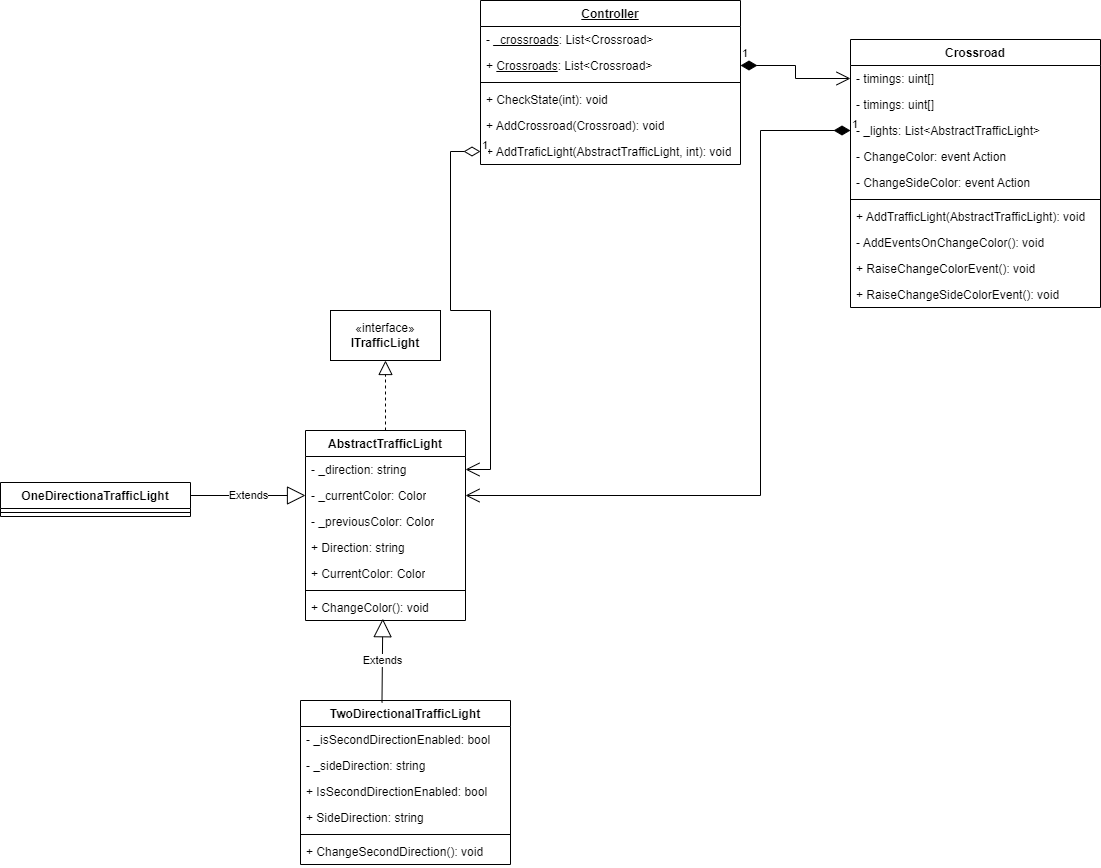

The diagram above was exported from draw.io. Its source (the exported page's mxGraphModel, read from the mxfile embedded in the PNG):
<mxGraphModel dx="1877" dy="549" grid="1" gridSize="10" guides="1" tooltips="1" connect="1" arrows="1" fold="1" page="1" pageScale="1" pageWidth="827" pageHeight="1169" math="0" shadow="0">
  <root>
    <mxCell id="0" />
    <mxCell id="1" parent="0" />
    <mxCell id="bqXQAnMEHrXTv8EMbJ2Q-1" value="&lt;u&gt;Controller&lt;/u&gt;" style="swimlane;fontStyle=1;align=center;verticalAlign=top;childLayout=stackLayout;horizontal=1;startSize=26;horizontalStack=0;resizeParent=1;resizeParentMax=0;resizeLast=0;collapsible=1;marginBottom=0;whiteSpace=wrap;html=1;" vertex="1" parent="1">
      <mxGeometry x="200" y="90" width="260" height="164" as="geometry" />
    </mxCell>
    <mxCell id="bqXQAnMEHrXTv8EMbJ2Q-5" value="- &lt;u&gt;_crossroads&lt;/u&gt;: List&amp;lt;Crossroad&amp;gt;" style="text;strokeColor=none;fillColor=none;align=left;verticalAlign=top;spacingLeft=4;spacingRight=4;overflow=hidden;rotatable=0;points=[[0,0.5],[1,0.5]];portConstraint=eastwest;whiteSpace=wrap;html=1;" vertex="1" parent="bqXQAnMEHrXTv8EMbJ2Q-1">
      <mxGeometry y="26" width="260" height="26" as="geometry" />
    </mxCell>
    <mxCell id="bqXQAnMEHrXTv8EMbJ2Q-6" value="+ &lt;u&gt;Crossroads&lt;/u&gt;: List&amp;lt;Crossroad&amp;gt;" style="text;strokeColor=none;fillColor=none;align=left;verticalAlign=top;spacingLeft=4;spacingRight=4;overflow=hidden;rotatable=0;points=[[0,0.5],[1,0.5]];portConstraint=eastwest;whiteSpace=wrap;html=1;" vertex="1" parent="bqXQAnMEHrXTv8EMbJ2Q-1">
      <mxGeometry y="52" width="260" height="26" as="geometry" />
    </mxCell>
    <mxCell id="bqXQAnMEHrXTv8EMbJ2Q-3" value="" style="line;strokeWidth=1;fillColor=none;align=left;verticalAlign=middle;spacingTop=-1;spacingLeft=3;spacingRight=3;rotatable=0;labelPosition=right;points=[];portConstraint=eastwest;strokeColor=inherit;" vertex="1" parent="bqXQAnMEHrXTv8EMbJ2Q-1">
      <mxGeometry y="78" width="260" height="8" as="geometry" />
    </mxCell>
    <mxCell id="bqXQAnMEHrXTv8EMbJ2Q-4" value="+ CheckState(int): void" style="text;strokeColor=none;fillColor=none;align=left;verticalAlign=top;spacingLeft=4;spacingRight=4;overflow=hidden;rotatable=0;points=[[0,0.5],[1,0.5]];portConstraint=eastwest;whiteSpace=wrap;html=1;" vertex="1" parent="bqXQAnMEHrXTv8EMbJ2Q-1">
      <mxGeometry y="86" width="260" height="26" as="geometry" />
    </mxCell>
    <mxCell id="bqXQAnMEHrXTv8EMbJ2Q-8" value="+ AddCrossroad(Crossroad): void" style="text;strokeColor=none;fillColor=none;align=left;verticalAlign=top;spacingLeft=4;spacingRight=4;overflow=hidden;rotatable=0;points=[[0,0.5],[1,0.5]];portConstraint=eastwest;whiteSpace=wrap;html=1;" vertex="1" parent="bqXQAnMEHrXTv8EMbJ2Q-1">
      <mxGeometry y="112" width="260" height="26" as="geometry" />
    </mxCell>
    <mxCell id="bqXQAnMEHrXTv8EMbJ2Q-7" value="+ AddTraficLight(AbstractTrafficLight, int): void" style="text;strokeColor=none;fillColor=none;align=left;verticalAlign=top;spacingLeft=4;spacingRight=4;overflow=hidden;rotatable=0;points=[[0,0.5],[1,0.5]];portConstraint=eastwest;whiteSpace=wrap;html=1;" vertex="1" parent="bqXQAnMEHrXTv8EMbJ2Q-1">
      <mxGeometry y="138" width="260" height="26" as="geometry" />
    </mxCell>
    <mxCell id="bqXQAnMEHrXTv8EMbJ2Q-9" value="Crossroad" style="swimlane;fontStyle=1;align=center;verticalAlign=top;childLayout=stackLayout;horizontal=1;startSize=26;horizontalStack=0;resizeParent=1;resizeParentMax=0;resizeLast=0;collapsible=1;marginBottom=0;whiteSpace=wrap;html=1;" vertex="1" parent="1">
      <mxGeometry x="570" y="129" width="250" height="268" as="geometry" />
    </mxCell>
    <mxCell id="bqXQAnMEHrXTv8EMbJ2Q-10" value="- timings: uint[]" style="text;strokeColor=none;fillColor=none;align=left;verticalAlign=top;spacingLeft=4;spacingRight=4;overflow=hidden;rotatable=0;points=[[0,0.5],[1,0.5]];portConstraint=eastwest;whiteSpace=wrap;html=1;" vertex="1" parent="bqXQAnMEHrXTv8EMbJ2Q-9">
      <mxGeometry y="26" width="250" height="26" as="geometry" />
    </mxCell>
    <mxCell id="bqXQAnMEHrXTv8EMbJ2Q-15" value="- timings: uint[]" style="text;strokeColor=none;fillColor=none;align=left;verticalAlign=top;spacingLeft=4;spacingRight=4;overflow=hidden;rotatable=0;points=[[0,0.5],[1,0.5]];portConstraint=eastwest;whiteSpace=wrap;html=1;" vertex="1" parent="bqXQAnMEHrXTv8EMbJ2Q-9">
      <mxGeometry y="52" width="250" height="26" as="geometry" />
    </mxCell>
    <mxCell id="bqXQAnMEHrXTv8EMbJ2Q-14" value="- _lights: List&amp;lt;AbstractTrafficLight&amp;gt;" style="text;strokeColor=none;fillColor=none;align=left;verticalAlign=top;spacingLeft=4;spacingRight=4;overflow=hidden;rotatable=0;points=[[0,0.5],[1,0.5]];portConstraint=eastwest;whiteSpace=wrap;html=1;" vertex="1" parent="bqXQAnMEHrXTv8EMbJ2Q-9">
      <mxGeometry y="78" width="250" height="26" as="geometry" />
    </mxCell>
    <mxCell id="bqXQAnMEHrXTv8EMbJ2Q-16" value="- ChangeColor: event Action" style="text;strokeColor=none;fillColor=none;align=left;verticalAlign=top;spacingLeft=4;spacingRight=4;overflow=hidden;rotatable=0;points=[[0,0.5],[1,0.5]];portConstraint=eastwest;whiteSpace=wrap;html=1;" vertex="1" parent="bqXQAnMEHrXTv8EMbJ2Q-9">
      <mxGeometry y="104" width="250" height="26" as="geometry" />
    </mxCell>
    <mxCell id="bqXQAnMEHrXTv8EMbJ2Q-18" value="- ChangeSideColor: event Action" style="text;strokeColor=none;fillColor=none;align=left;verticalAlign=top;spacingLeft=4;spacingRight=4;overflow=hidden;rotatable=0;points=[[0,0.5],[1,0.5]];portConstraint=eastwest;whiteSpace=wrap;html=1;" vertex="1" parent="bqXQAnMEHrXTv8EMbJ2Q-9">
      <mxGeometry y="130" width="250" height="26" as="geometry" />
    </mxCell>
    <mxCell id="bqXQAnMEHrXTv8EMbJ2Q-11" value="" style="line;strokeWidth=1;fillColor=none;align=left;verticalAlign=middle;spacingTop=-1;spacingLeft=3;spacingRight=3;rotatable=0;labelPosition=right;points=[];portConstraint=eastwest;strokeColor=inherit;" vertex="1" parent="bqXQAnMEHrXTv8EMbJ2Q-9">
      <mxGeometry y="156" width="250" height="8" as="geometry" />
    </mxCell>
    <mxCell id="bqXQAnMEHrXTv8EMbJ2Q-19" value="+ AddTrafficLight(AbstractTrafficLight): void" style="text;strokeColor=none;fillColor=none;align=left;verticalAlign=top;spacingLeft=4;spacingRight=4;overflow=hidden;rotatable=0;points=[[0,0.5],[1,0.5]];portConstraint=eastwest;whiteSpace=wrap;html=1;" vertex="1" parent="bqXQAnMEHrXTv8EMbJ2Q-9">
      <mxGeometry y="164" width="250" height="26" as="geometry" />
    </mxCell>
    <mxCell id="bqXQAnMEHrXTv8EMbJ2Q-12" value="- AddEventsOnChangeColor(): void" style="text;strokeColor=none;fillColor=none;align=left;verticalAlign=top;spacingLeft=4;spacingRight=4;overflow=hidden;rotatable=0;points=[[0,0.5],[1,0.5]];portConstraint=eastwest;whiteSpace=wrap;html=1;" vertex="1" parent="bqXQAnMEHrXTv8EMbJ2Q-9">
      <mxGeometry y="190" width="250" height="26" as="geometry" />
    </mxCell>
    <mxCell id="bqXQAnMEHrXTv8EMbJ2Q-20" value="+ RaiseChangeColorEvent(): void" style="text;strokeColor=none;fillColor=none;align=left;verticalAlign=top;spacingLeft=4;spacingRight=4;overflow=hidden;rotatable=0;points=[[0,0.5],[1,0.5]];portConstraint=eastwest;whiteSpace=wrap;html=1;" vertex="1" parent="bqXQAnMEHrXTv8EMbJ2Q-9">
      <mxGeometry y="216" width="250" height="26" as="geometry" />
    </mxCell>
    <mxCell id="bqXQAnMEHrXTv8EMbJ2Q-21" value="+ RaiseChangeSideColorEvent(): void" style="text;strokeColor=none;fillColor=none;align=left;verticalAlign=top;spacingLeft=4;spacingRight=4;overflow=hidden;rotatable=0;points=[[0,0.5],[1,0.5]];portConstraint=eastwest;whiteSpace=wrap;html=1;" vertex="1" parent="bqXQAnMEHrXTv8EMbJ2Q-9">
      <mxGeometry y="242" width="250" height="26" as="geometry" />
    </mxCell>
    <mxCell id="bqXQAnMEHrXTv8EMbJ2Q-13" value="1" style="endArrow=open;html=1;endSize=12;startArrow=diamondThin;startSize=14;startFill=1;edgeStyle=orthogonalEdgeStyle;align=left;verticalAlign=bottom;rounded=0;entryX=0;entryY=0.5;entryDx=0;entryDy=0;exitX=1;exitY=0.5;exitDx=0;exitDy=0;" edge="1" parent="1" source="bqXQAnMEHrXTv8EMbJ2Q-6" target="bqXQAnMEHrXTv8EMbJ2Q-10">
      <mxGeometry x="-1" y="3" relative="1" as="geometry">
        <mxPoint x="330" y="290" as="sourcePoint" />
        <mxPoint x="490" y="290" as="targetPoint" />
      </mxGeometry>
    </mxCell>
    <mxCell id="bqXQAnMEHrXTv8EMbJ2Q-22" value="«interface»&lt;br&gt;&lt;b&gt;ITrafficLight&lt;/b&gt;" style="html=1;whiteSpace=wrap;" vertex="1" parent="1">
      <mxGeometry x="50" y="400" width="110" height="50" as="geometry" />
    </mxCell>
    <mxCell id="bqXQAnMEHrXTv8EMbJ2Q-23" value="AbstractTrafficLight" style="swimlane;fontStyle=1;align=center;verticalAlign=top;childLayout=stackLayout;horizontal=1;startSize=26;horizontalStack=0;resizeParent=1;resizeParentMax=0;resizeLast=0;collapsible=1;marginBottom=0;whiteSpace=wrap;html=1;" vertex="1" parent="1">
      <mxGeometry x="25" y="520" width="160" height="190" as="geometry" />
    </mxCell>
    <mxCell id="bqXQAnMEHrXTv8EMbJ2Q-28" value="- _direction: string" style="text;strokeColor=none;fillColor=none;align=left;verticalAlign=top;spacingLeft=4;spacingRight=4;overflow=hidden;rotatable=0;points=[[0,0.5],[1,0.5]];portConstraint=eastwest;whiteSpace=wrap;html=1;" vertex="1" parent="bqXQAnMEHrXTv8EMbJ2Q-23">
      <mxGeometry y="26" width="160" height="26" as="geometry" />
    </mxCell>
    <mxCell id="bqXQAnMEHrXTv8EMbJ2Q-29" value="- _currentColor: Color" style="text;strokeColor=none;fillColor=none;align=left;verticalAlign=top;spacingLeft=4;spacingRight=4;overflow=hidden;rotatable=0;points=[[0,0.5],[1,0.5]];portConstraint=eastwest;whiteSpace=wrap;html=1;" vertex="1" parent="bqXQAnMEHrXTv8EMbJ2Q-23">
      <mxGeometry y="52" width="160" height="26" as="geometry" />
    </mxCell>
    <mxCell id="bqXQAnMEHrXTv8EMbJ2Q-24" value="- _previousColor: Color" style="text;strokeColor=none;fillColor=none;align=left;verticalAlign=top;spacingLeft=4;spacingRight=4;overflow=hidden;rotatable=0;points=[[0,0.5],[1,0.5]];portConstraint=eastwest;whiteSpace=wrap;html=1;" vertex="1" parent="bqXQAnMEHrXTv8EMbJ2Q-23">
      <mxGeometry y="78" width="160" height="26" as="geometry" />
    </mxCell>
    <mxCell id="bqXQAnMEHrXTv8EMbJ2Q-30" value="+ Direction: string" style="text;strokeColor=none;fillColor=none;align=left;verticalAlign=top;spacingLeft=4;spacingRight=4;overflow=hidden;rotatable=0;points=[[0,0.5],[1,0.5]];portConstraint=eastwest;whiteSpace=wrap;html=1;" vertex="1" parent="bqXQAnMEHrXTv8EMbJ2Q-23">
      <mxGeometry y="104" width="160" height="26" as="geometry" />
    </mxCell>
    <mxCell id="bqXQAnMEHrXTv8EMbJ2Q-31" value="+ CurrentColor: Color" style="text;strokeColor=none;fillColor=none;align=left;verticalAlign=top;spacingLeft=4;spacingRight=4;overflow=hidden;rotatable=0;points=[[0,0.5],[1,0.5]];portConstraint=eastwest;whiteSpace=wrap;html=1;" vertex="1" parent="bqXQAnMEHrXTv8EMbJ2Q-23">
      <mxGeometry y="130" width="160" height="26" as="geometry" />
    </mxCell>
    <mxCell id="bqXQAnMEHrXTv8EMbJ2Q-25" value="" style="line;strokeWidth=1;fillColor=none;align=left;verticalAlign=middle;spacingTop=-1;spacingLeft=3;spacingRight=3;rotatable=0;labelPosition=right;points=[];portConstraint=eastwest;strokeColor=inherit;" vertex="1" parent="bqXQAnMEHrXTv8EMbJ2Q-23">
      <mxGeometry y="156" width="160" height="8" as="geometry" />
    </mxCell>
    <mxCell id="bqXQAnMEHrXTv8EMbJ2Q-26" value="+ ChangeColor(): void" style="text;strokeColor=none;fillColor=none;align=left;verticalAlign=top;spacingLeft=4;spacingRight=4;overflow=hidden;rotatable=0;points=[[0,0.5],[1,0.5]];portConstraint=eastwest;whiteSpace=wrap;html=1;" vertex="1" parent="bqXQAnMEHrXTv8EMbJ2Q-23">
      <mxGeometry y="164" width="160" height="26" as="geometry" />
    </mxCell>
    <mxCell id="bqXQAnMEHrXTv8EMbJ2Q-27" value="" style="endArrow=block;dashed=1;endFill=0;endSize=12;html=1;rounded=0;entryX=0.5;entryY=1;entryDx=0;entryDy=0;exitX=0.5;exitY=0;exitDx=0;exitDy=0;" edge="1" parent="1" source="bqXQAnMEHrXTv8EMbJ2Q-23" target="bqXQAnMEHrXTv8EMbJ2Q-22">
      <mxGeometry width="160" relative="1" as="geometry">
        <mxPoint x="330" y="590" as="sourcePoint" />
        <mxPoint x="490" y="590" as="targetPoint" />
      </mxGeometry>
    </mxCell>
    <mxCell id="bqXQAnMEHrXTv8EMbJ2Q-32" value="1" style="endArrow=open;html=1;endSize=12;startArrow=diamondThin;startSize=14;startFill=0;edgeStyle=orthogonalEdgeStyle;align=left;verticalAlign=bottom;rounded=0;exitX=0;exitY=0.5;exitDx=0;exitDy=0;entryX=1;entryY=0.5;entryDx=0;entryDy=0;" edge="1" parent="1" source="bqXQAnMEHrXTv8EMbJ2Q-7" target="bqXQAnMEHrXTv8EMbJ2Q-28">
      <mxGeometry x="-1" y="3" relative="1" as="geometry">
        <mxPoint x="330" y="390" as="sourcePoint" />
        <mxPoint x="490" y="390" as="targetPoint" />
        <Array as="points">
          <mxPoint x="170" y="241" />
          <mxPoint x="170" y="400" />
          <mxPoint x="210" y="400" />
          <mxPoint x="210" y="559" />
        </Array>
      </mxGeometry>
    </mxCell>
    <mxCell id="bqXQAnMEHrXTv8EMbJ2Q-33" value="1" style="endArrow=open;html=1;endSize=12;startArrow=diamondThin;startSize=14;startFill=1;edgeStyle=orthogonalEdgeStyle;align=left;verticalAlign=bottom;rounded=0;exitX=0;exitY=0.5;exitDx=0;exitDy=0;entryX=1;entryY=0.5;entryDx=0;entryDy=0;" edge="1" parent="1" source="bqXQAnMEHrXTv8EMbJ2Q-14" target="bqXQAnMEHrXTv8EMbJ2Q-29">
      <mxGeometry x="-1" y="3" relative="1" as="geometry">
        <mxPoint x="330" y="390" as="sourcePoint" />
        <mxPoint x="490" y="390" as="targetPoint" />
        <Array as="points">
          <mxPoint x="480" y="220" />
          <mxPoint x="480" y="585" />
        </Array>
      </mxGeometry>
    </mxCell>
    <mxCell id="bqXQAnMEHrXTv8EMbJ2Q-34" value="OneDirectionaTrafficLight" style="swimlane;fontStyle=1;align=center;verticalAlign=top;childLayout=stackLayout;horizontal=1;startSize=26;horizontalStack=0;resizeParent=1;resizeParentMax=0;resizeLast=0;collapsible=1;marginBottom=0;whiteSpace=wrap;html=1;" vertex="1" parent="1">
      <mxGeometry x="-280" y="572" width="190" height="34" as="geometry" />
    </mxCell>
    <mxCell id="bqXQAnMEHrXTv8EMbJ2Q-36" value="" style="line;strokeWidth=1;fillColor=none;align=left;verticalAlign=middle;spacingTop=-1;spacingLeft=3;spacingRight=3;rotatable=0;labelPosition=right;points=[];portConstraint=eastwest;strokeColor=inherit;" vertex="1" parent="bqXQAnMEHrXTv8EMbJ2Q-34">
      <mxGeometry y="26" width="190" height="8" as="geometry" />
    </mxCell>
    <mxCell id="bqXQAnMEHrXTv8EMbJ2Q-42" value="Extends" style="endArrow=block;endSize=16;endFill=0;html=1;rounded=0;entryX=0;entryY=0.5;entryDx=0;entryDy=0;" edge="1" parent="1" target="bqXQAnMEHrXTv8EMbJ2Q-29">
      <mxGeometry width="160" relative="1" as="geometry">
        <mxPoint x="-90" y="585" as="sourcePoint" />
        <mxPoint x="-70" y="580" as="targetPoint" />
      </mxGeometry>
    </mxCell>
    <mxCell id="bqXQAnMEHrXTv8EMbJ2Q-43" value="TwoDirectionalTrafficLight" style="swimlane;fontStyle=1;align=center;verticalAlign=top;childLayout=stackLayout;horizontal=1;startSize=26;horizontalStack=0;resizeParent=1;resizeParentMax=0;resizeLast=0;collapsible=1;marginBottom=0;whiteSpace=wrap;html=1;" vertex="1" parent="1">
      <mxGeometry x="20" y="790" width="210" height="164" as="geometry" />
    </mxCell>
    <mxCell id="bqXQAnMEHrXTv8EMbJ2Q-47" value="- _isSecondDirectionEnabled: bool" style="text;strokeColor=none;fillColor=none;align=left;verticalAlign=top;spacingLeft=4;spacingRight=4;overflow=hidden;rotatable=0;points=[[0,0.5],[1,0.5]];portConstraint=eastwest;whiteSpace=wrap;html=1;" vertex="1" parent="bqXQAnMEHrXTv8EMbJ2Q-43">
      <mxGeometry y="26" width="210" height="26" as="geometry" />
    </mxCell>
    <mxCell id="bqXQAnMEHrXTv8EMbJ2Q-44" value="- _sideDirection: string" style="text;strokeColor=none;fillColor=none;align=left;verticalAlign=top;spacingLeft=4;spacingRight=4;overflow=hidden;rotatable=0;points=[[0,0.5],[1,0.5]];portConstraint=eastwest;whiteSpace=wrap;html=1;" vertex="1" parent="bqXQAnMEHrXTv8EMbJ2Q-43">
      <mxGeometry y="52" width="210" height="26" as="geometry" />
    </mxCell>
    <mxCell id="bqXQAnMEHrXTv8EMbJ2Q-48" value="+ IsSecondDirectionEnabled: bool" style="text;strokeColor=none;fillColor=none;align=left;verticalAlign=top;spacingLeft=4;spacingRight=4;overflow=hidden;rotatable=0;points=[[0,0.5],[1,0.5]];portConstraint=eastwest;whiteSpace=wrap;html=1;" vertex="1" parent="bqXQAnMEHrXTv8EMbJ2Q-43">
      <mxGeometry y="78" width="210" height="26" as="geometry" />
    </mxCell>
    <mxCell id="bqXQAnMEHrXTv8EMbJ2Q-49" value="+ SideDirection: string" style="text;strokeColor=none;fillColor=none;align=left;verticalAlign=top;spacingLeft=4;spacingRight=4;overflow=hidden;rotatable=0;points=[[0,0.5],[1,0.5]];portConstraint=eastwest;whiteSpace=wrap;html=1;" vertex="1" parent="bqXQAnMEHrXTv8EMbJ2Q-43">
      <mxGeometry y="104" width="210" height="26" as="geometry" />
    </mxCell>
    <mxCell id="bqXQAnMEHrXTv8EMbJ2Q-45" value="" style="line;strokeWidth=1;fillColor=none;align=left;verticalAlign=middle;spacingTop=-1;spacingLeft=3;spacingRight=3;rotatable=0;labelPosition=right;points=[];portConstraint=eastwest;strokeColor=inherit;" vertex="1" parent="bqXQAnMEHrXTv8EMbJ2Q-43">
      <mxGeometry y="130" width="210" height="8" as="geometry" />
    </mxCell>
    <mxCell id="bqXQAnMEHrXTv8EMbJ2Q-46" value="+ ChangeSecondDirection(): void" style="text;strokeColor=none;fillColor=none;align=left;verticalAlign=top;spacingLeft=4;spacingRight=4;overflow=hidden;rotatable=0;points=[[0,0.5],[1,0.5]];portConstraint=eastwest;whiteSpace=wrap;html=1;" vertex="1" parent="bqXQAnMEHrXTv8EMbJ2Q-43">
      <mxGeometry y="138" width="210" height="26" as="geometry" />
    </mxCell>
    <mxCell id="bqXQAnMEHrXTv8EMbJ2Q-50" value="Extends" style="endArrow=block;endSize=16;endFill=0;html=1;rounded=0;entryX=0.483;entryY=0.931;entryDx=0;entryDy=0;entryPerimeter=0;exitX=0.388;exitY=0.013;exitDx=0;exitDy=0;exitPerimeter=0;" edge="1" parent="1" source="bqXQAnMEHrXTv8EMbJ2Q-43" target="bqXQAnMEHrXTv8EMbJ2Q-26">
      <mxGeometry width="160" relative="1" as="geometry">
        <mxPoint x="80" y="780" as="sourcePoint" />
        <mxPoint x="240" y="780" as="targetPoint" />
      </mxGeometry>
    </mxCell>
  </root>
</mxGraphModel>